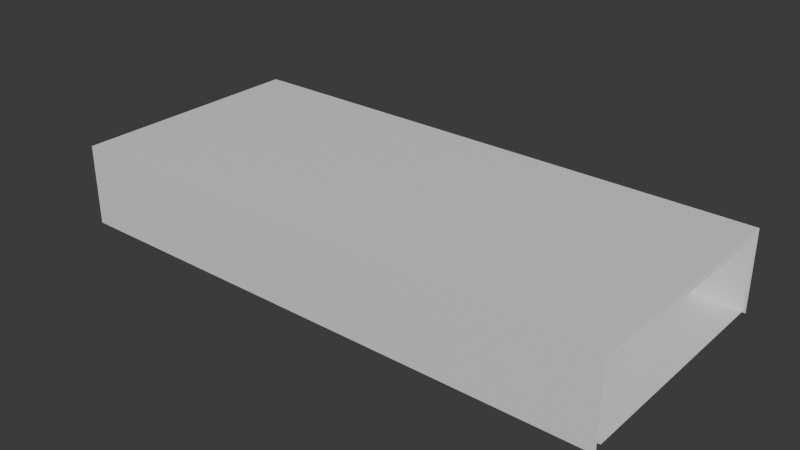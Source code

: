 # Source: Underpass_Tunnel.blend  (saved by Blender 4.5.91; exported with 4.5.12 LTS)
import bpy
from mathutils import Matrix  # noqa: F401  (used for matrix-valued properties, if any)

bpy.ops.wm.read_factory_settings(use_empty=True)
scene = bpy.context.scene
scene.name = 'Scene'

# ---- collections
col_collection = bpy.data.collections.new('Collection'); scene.collection.children.link(col_collection)

# ---- materials (node trees are filled in below, after node groups)
mat_material_001 = bpy.data.materials.new('Material.001')

# ---- material node trees
mat_material_001.use_nodes = True; mat_material_001.node_tree.nodes.clear()
_N = mat_material_001.node_tree.nodes; _L = mat_material_001.node_tree.links
n0 = _N.new('ShaderNodeBsdfPrincipled'); n0.name = 'Principled BSDF'; n0.location = (-200, 100)
n1 = _N.new('ShaderNodeOutputMaterial'); n1.name = 'Material Output'; n1.location = (200, 100)
_L.new(n0.outputs[0], n1.inputs[0])
n1.is_active_output = True

# ---- world
world_world = bpy.data.worlds.new('World'); scene.world = world_world
world_world.use_nodes = True; world_world.node_tree.nodes.clear()
_N = world_world.node_tree.nodes; _L = world_world.node_tree.links
n0 = _N.new('ShaderNodeOutputWorld'); n0.name = 'World Output'; n0.location = (200, 100)
n1 = _N.new('ShaderNodeBackground'); n1.name = 'Background'; n1.location = (-200, 100)
n1.inputs[0].default_value = (0.05088, 0.05088, 0.05088, 1.0)
_L.new(n1.outputs[0], n0.inputs[0])
n0.is_active_output = True
world_world.color = (0.05088, 0.05088, 0.05088)
world_world.sun_shadow_jitter_overblur = 0.0

# ---- meshes
me_cube_001 = bpy.data.meshes.new('Cube.001')
me_cube_001.from_pydata([(0.0, -5.0, -3.8), (0.0, -5.0, -0.8), (0.0, 5.0, -3.8), (0.0, 5.0, -0.8), (24.0, -5.0, -3.8), (24.0, -5.0, -0.8), (24.0, 5.0, -3.8), (24.0, 5.0, -0.8), (0.0, 5.247, -4.047), (0.0, -5.247, -4.047), (0.0, -5.247, -0.5525), (0.0, 5.247, -0.5525), (24.0, 5.247, -4.047), (24.0, 5.247, -0.5525), (24.0, -5.247, -4.047), (24.0, -5.247, -0.5525)], [], [(2, 6, 7, 3), (4, 0, 1, 5), (2, 0, 4, 6), (7, 5, 1, 3), (8, 11, 13, 12), (14, 15, 10, 9), (13, 11, 10, 15)])
_uv = me_cube_001.uv_layers.new(name='UVMap')
_uv.uv.foreach_set('vector', [0.375, 0.25, 0.375, 0.5, 0.625, 0.5, 0.625, 0.25, 0.375, 0.75, 0.375, 1.0, 0.625, 1.0, 0.625, 0.75, 0.125, 0.5, 0.125, 0.75, 0.375, 0.75, 0.375, 0.5, 0.625, 0.5, 0.625, 0.75, 0.875, 0.75, 0.875, 0.5, 0.375, 0.25, 0.625, 0.25, 0.625, 0.5, 0.375, 0.5, 0.375, 0.75, 0.625, 0.75, 0.625, 1.0, 0.375, 1.0, 0.625, 0.5, 0.875, 0.5, 0.875, 0.75, 0.625, 0.75])
me_cube_001.materials.append(mat_material_001)
me_cube_001.update()

# ---- objects
ob_cube = bpy.data.objects.new('Cube', me_cube_001)

# ---- transforms, parenting, visibility, modifiers, constraints
ob_cube.location = (0.0, 0.0, 0.0)

# ---- collection membership
col_collection.objects.link(ob_cube)

# ---- scene / render settings (as saved in the file)
scene.frame_start = 1; scene.frame_end = 250; scene.frame_set(1)
scene.render.engine = 'BLENDER_EEVEE_NEXT'
bpy.context.view_layer.update()

# ---- added for rendering (the .blend has no active camera and no usable light): camera, sun
cam_auto = bpy.data.cameras.new('AutoCamera')
cam_auto.lens = 50.0
cam_auto.sensor_width = 36.0
cam_auto.clip_end = 1000.0
ob_auto_camera = bpy.data.objects.new('AutoCamera', cam_auto)
scene.collection.objects.link(ob_auto_camera)
ob_auto_camera.location = (36.4504, -29.3405, 17.2604)
ob_auto_camera.rotation_euler = (1.09748, -7.21219e-08, 0.694738)
scene.camera = ob_auto_camera
light_auto_sun = bpy.data.lights.new('AutoSun', 'SUN')
light_auto_sun.energy = 3.0
light_auto_sun.angle = 0.0523599
ob_auto_sun = bpy.data.objects.new('AutoSun', light_auto_sun)
scene.collection.objects.link(ob_auto_sun)
ob_auto_sun.rotation_euler = (0.872665, 0.174533, 0.523599)
bpy.context.view_layer.update()
